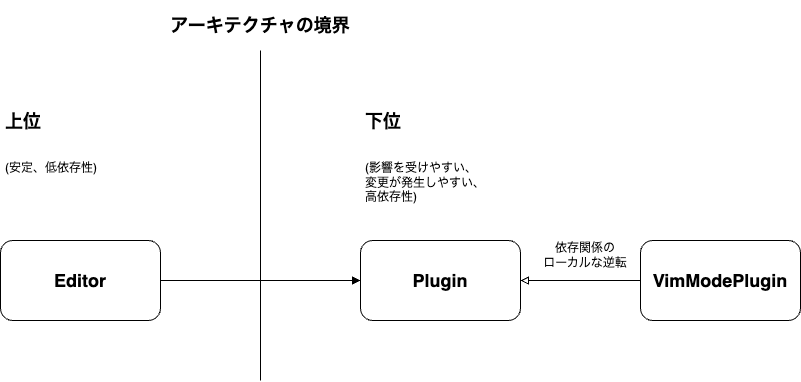

The diagram above was exported from draw.io. Its source (the exported page's mxGraphModel, read from the mxfile embedded in the PNG):
<mxGraphModel dx="727" dy="272" grid="1" gridSize="10" guides="1" tooltips="1" connect="1" arrows="1" fold="1" page="1" pageScale="1" pageWidth="1654" pageHeight="1169" math="0" shadow="0">
  <root>
    <mxCell id="0" />
    <mxCell id="1" parent="0" />
    <mxCell id="2" value="&lt;font style=&quot;font-size: 18px;&quot;&gt;&lt;b&gt;Editor&lt;/b&gt;&lt;/font&gt;" style="rounded=1;whiteSpace=wrap;html=1;" vertex="1" parent="1">
      <mxGeometry x="80" y="280" width="160" height="80" as="geometry" />
    </mxCell>
    <mxCell id="3" value="&lt;span style=&quot;font-size: 18px;&quot;&gt;&lt;b&gt;VimModePlugin&lt;/b&gt;&lt;/span&gt;" style="rounded=1;whiteSpace=wrap;html=1;" vertex="1" parent="1">
      <mxGeometry x="720" y="280" width="160" height="80" as="geometry" />
    </mxCell>
    <mxCell id="4" value="&lt;h1 style=&quot;&quot;&gt;&lt;span style=&quot;background-color: initial; font-size: 18px;&quot;&gt;上位&lt;/span&gt;&lt;/h1&gt;&lt;div style=&quot;font-size: 12px;&quot;&gt;(安定、低依存性)&lt;/div&gt;" style="text;html=1;strokeColor=none;fillColor=none;spacing=5;spacingTop=-20;whiteSpace=wrap;overflow=hidden;rounded=0;fontSize=18;" vertex="1" parent="1">
      <mxGeometry x="80" y="120" width="150" height="100" as="geometry" />
    </mxCell>
    <mxCell id="5" value="&lt;h1 style=&quot;&quot;&gt;&lt;span style=&quot;font-size: 18px;&quot;&gt;下位&lt;/span&gt;&lt;/h1&gt;&lt;div style=&quot;font-size: 12px;&quot;&gt;(影響を受けやすい、&lt;/div&gt;&lt;div style=&quot;font-size: 12px;&quot;&gt;変更が発生しやすい、&lt;/div&gt;&lt;div style=&quot;font-size: 12px;&quot;&gt;高依存性)&lt;/div&gt;" style="text;html=1;strokeColor=none;fillColor=none;spacing=5;spacingTop=-20;whiteSpace=wrap;overflow=hidden;rounded=0;fontSize=18;" vertex="1" parent="1">
      <mxGeometry x="440" y="120" width="150" height="140" as="geometry" />
    </mxCell>
    <mxCell id="6" value="&lt;span style=&quot;font-size: 18px;&quot;&gt;&lt;b&gt;アーキテクチャの境界&lt;/b&gt;&lt;/span&gt;" style="text;html=1;strokeColor=none;fillColor=none;align=center;verticalAlign=middle;whiteSpace=wrap;rounded=0;fontSize=12;" vertex="1" parent="1">
      <mxGeometry x="220" y="40" width="240" height="50" as="geometry" />
    </mxCell>
    <mxCell id="7" value="" style="endArrow=none;html=1;fontSize=18;entryX=0.5;entryY=1;entryDx=0;entryDy=0;" edge="1" parent="1" target="6">
      <mxGeometry width="50" height="50" relative="1" as="geometry">
        <mxPoint x="340" y="420" as="sourcePoint" />
        <mxPoint x="400" y="160" as="targetPoint" />
      </mxGeometry>
    </mxCell>
    <mxCell id="8" value="" style="endArrow=block;html=1;fontSize=18;exitX=1;exitY=0.5;exitDx=0;exitDy=0;endFill=1;entryX=0;entryY=0.5;entryDx=0;entryDy=0;" edge="1" parent="1" source="2" target="9">
      <mxGeometry width="50" height="50" relative="1" as="geometry">
        <mxPoint x="350" y="340" as="sourcePoint" />
        <mxPoint x="410" y="330" as="targetPoint" />
      </mxGeometry>
    </mxCell>
    <mxCell id="9" value="&lt;span style=&quot;font-size: 18px;&quot;&gt;&lt;b&gt;Plugin&lt;/b&gt;&lt;/span&gt;" style="rounded=1;whiteSpace=wrap;html=1;" vertex="1" parent="1">
      <mxGeometry x="440" y="280" width="160" height="80" as="geometry" />
    </mxCell>
    <mxCell id="10" value="" style="endArrow=block;html=1;fontSize=18;exitX=0;exitY=0.5;exitDx=0;exitDy=0;endFill=0;entryX=1;entryY=0.5;entryDx=0;entryDy=0;" edge="1" parent="1" source="3" target="9">
      <mxGeometry width="50" height="50" relative="1" as="geometry">
        <mxPoint x="700" y="370" as="sourcePoint" />
        <mxPoint x="900" y="370" as="targetPoint" />
      </mxGeometry>
    </mxCell>
    <mxCell id="11" value="依存関係の&lt;br&gt;ローカルな逆転" style="text;html=1;strokeColor=none;fillColor=none;align=center;verticalAlign=middle;whiteSpace=wrap;rounded=0;" vertex="1" parent="1">
      <mxGeometry x="610" y="280" width="110" height="30" as="geometry" />
    </mxCell>
  </root>
</mxGraphModel>